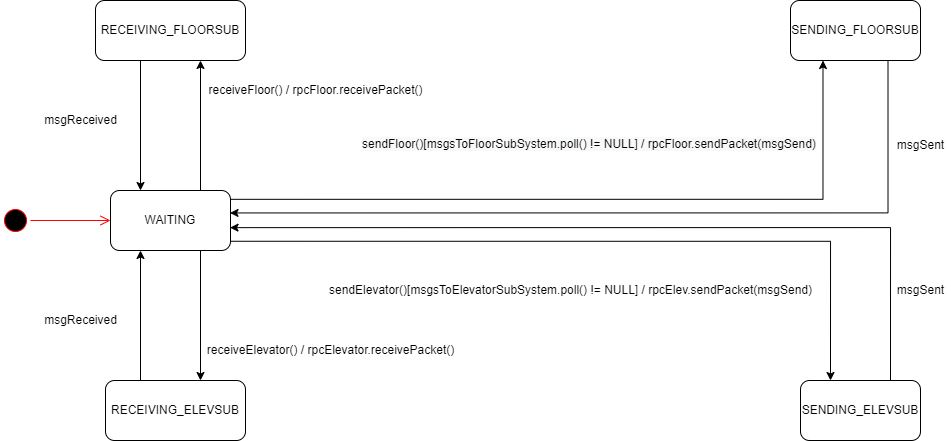

The diagram above was exported from draw.io. Its source (the exported page's mxGraphModel, read from the mxfile embedded in the PNG):
<mxGraphModel dx="1155" dy="642" grid="1" gridSize="10" guides="1" tooltips="1" connect="1" arrows="1" fold="1" page="1" pageScale="1" pageWidth="850" pageHeight="1100" math="0" shadow="0">
  <root>
    <mxCell id="0" />
    <mxCell id="1" parent="0" />
    <mxCell id="YsPu7FlJfqc1oF9uwEVh-18" style="edgeStyle=orthogonalEdgeStyle;rounded=0;orthogonalLoop=1;jettySize=auto;html=1;exitX=0.75;exitY=0;exitDx=0;exitDy=0;" edge="1" parent="1" source="YsPu7FlJfqc1oF9uwEVh-1">
      <mxGeometry relative="1" as="geometry">
        <mxPoint x="430" y="420" as="targetPoint" />
      </mxGeometry>
    </mxCell>
    <mxCell id="YsPu7FlJfqc1oF9uwEVh-19" style="edgeStyle=orthogonalEdgeStyle;rounded=0;orthogonalLoop=1;jettySize=auto;html=1;exitX=0.994;exitY=0.147;exitDx=0;exitDy=0;entryX=0.25;entryY=1;entryDx=0;entryDy=0;exitPerimeter=0;" edge="1" parent="1" source="YsPu7FlJfqc1oF9uwEVh-1" target="YsPu7FlJfqc1oF9uwEVh-13">
      <mxGeometry relative="1" as="geometry" />
    </mxCell>
    <mxCell id="YsPu7FlJfqc1oF9uwEVh-21" style="edgeStyle=orthogonalEdgeStyle;rounded=0;orthogonalLoop=1;jettySize=auto;html=1;exitX=0.994;exitY=0.846;exitDx=0;exitDy=0;entryX=0.25;entryY=0;entryDx=0;entryDy=0;exitPerimeter=0;" edge="1" parent="1" source="YsPu7FlJfqc1oF9uwEVh-1" target="YsPu7FlJfqc1oF9uwEVh-2">
      <mxGeometry relative="1" as="geometry" />
    </mxCell>
    <mxCell id="YsPu7FlJfqc1oF9uwEVh-28" style="edgeStyle=orthogonalEdgeStyle;rounded=0;orthogonalLoop=1;jettySize=auto;html=1;exitX=0.75;exitY=1;exitDx=0;exitDy=0;" edge="1" parent="1" source="YsPu7FlJfqc1oF9uwEVh-1">
      <mxGeometry relative="1" as="geometry">
        <mxPoint x="430" y="740" as="targetPoint" />
      </mxGeometry>
    </mxCell>
    <mxCell id="YsPu7FlJfqc1oF9uwEVh-1" value="WAITING" style="rounded=1;whiteSpace=wrap;html=1;" vertex="1" parent="1">
      <mxGeometry x="340" y="550" width="120" height="60" as="geometry" />
    </mxCell>
    <mxCell id="YsPu7FlJfqc1oF9uwEVh-22" style="edgeStyle=orthogonalEdgeStyle;rounded=0;orthogonalLoop=1;jettySize=auto;html=1;exitX=0.75;exitY=0;exitDx=0;exitDy=0;entryX=0.996;entryY=0.619;entryDx=0;entryDy=0;entryPerimeter=0;" edge="1" parent="1" source="YsPu7FlJfqc1oF9uwEVh-2" target="YsPu7FlJfqc1oF9uwEVh-1">
      <mxGeometry relative="1" as="geometry" />
    </mxCell>
    <mxCell id="YsPu7FlJfqc1oF9uwEVh-2" value="SENDING_ELEVSUB" style="rounded=1;whiteSpace=wrap;html=1;" vertex="1" parent="1">
      <mxGeometry x="1030" y="740" width="120" height="60" as="geometry" />
    </mxCell>
    <mxCell id="YsPu7FlJfqc1oF9uwEVh-29" style="edgeStyle=orthogonalEdgeStyle;rounded=0;orthogonalLoop=1;jettySize=auto;html=1;entryX=0.25;entryY=1;entryDx=0;entryDy=0;" edge="1" parent="1" target="YsPu7FlJfqc1oF9uwEVh-1">
      <mxGeometry relative="1" as="geometry">
        <mxPoint x="370" y="740" as="sourcePoint" />
      </mxGeometry>
    </mxCell>
    <mxCell id="YsPu7FlJfqc1oF9uwEVh-3" value="RECEIVING_ELEVSUB" style="rounded=1;whiteSpace=wrap;html=1;" vertex="1" parent="1">
      <mxGeometry x="335" y="740" width="140" height="60" as="geometry" />
    </mxCell>
    <mxCell id="YsPu7FlJfqc1oF9uwEVh-4" value="" style="ellipse;html=1;shape=startState;fillColor=#000000;strokeColor=#ff0000;" vertex="1" parent="1">
      <mxGeometry x="230" y="565" width="30" height="30" as="geometry" />
    </mxCell>
    <mxCell id="YsPu7FlJfqc1oF9uwEVh-5" value="" style="edgeStyle=orthogonalEdgeStyle;html=1;verticalAlign=bottom;endArrow=open;endSize=8;strokeColor=#ff0000;rounded=0;entryX=0;entryY=0.5;entryDx=0;entryDy=0;" edge="1" source="YsPu7FlJfqc1oF9uwEVh-4" parent="1" target="YsPu7FlJfqc1oF9uwEVh-1">
      <mxGeometry relative="1" as="geometry">
        <mxPoint x="219.99999999999977" y="580" as="targetPoint" />
        <mxPoint x="180" y="580" as="sourcePoint" />
        <Array as="points" />
      </mxGeometry>
    </mxCell>
    <mxCell id="YsPu7FlJfqc1oF9uwEVh-20" style="edgeStyle=orthogonalEdgeStyle;rounded=0;orthogonalLoop=1;jettySize=auto;html=1;exitX=0.75;exitY=1;exitDx=0;exitDy=0;entryX=0.996;entryY=0.374;entryDx=0;entryDy=0;entryPerimeter=0;" edge="1" parent="1" source="YsPu7FlJfqc1oF9uwEVh-13" target="YsPu7FlJfqc1oF9uwEVh-1">
      <mxGeometry relative="1" as="geometry" />
    </mxCell>
    <mxCell id="YsPu7FlJfqc1oF9uwEVh-13" value="SENDING_FLOORSUB" style="rounded=1;whiteSpace=wrap;html=1;" vertex="1" parent="1">
      <mxGeometry x="1020" y="360" width="130" height="60" as="geometry" />
    </mxCell>
    <mxCell id="YsPu7FlJfqc1oF9uwEVh-17" style="edgeStyle=orthogonalEdgeStyle;rounded=0;orthogonalLoop=1;jettySize=auto;html=1;entryX=0.25;entryY=0;entryDx=0;entryDy=0;" edge="1" parent="1" target="YsPu7FlJfqc1oF9uwEVh-1">
      <mxGeometry relative="1" as="geometry">
        <mxPoint x="370" y="420" as="sourcePoint" />
      </mxGeometry>
    </mxCell>
    <mxCell id="YsPu7FlJfqc1oF9uwEVh-14" value="RECEIVING_FLOORSUB" style="rounded=1;whiteSpace=wrap;html=1;" vertex="1" parent="1">
      <mxGeometry x="325" y="360" width="150" height="60" as="geometry" />
    </mxCell>
    <mxCell id="YsPu7FlJfqc1oF9uwEVh-23" value="receiveFloor() / rpcFloor.receivePacket()" style="text;html=1;align=center;verticalAlign=middle;resizable=0;points=[];autosize=1;strokeColor=none;fillColor=none;" vertex="1" parent="1">
      <mxGeometry x="430" y="440" width="230" height="20" as="geometry" />
    </mxCell>
    <mxCell id="YsPu7FlJfqc1oF9uwEVh-24" value="&lt;span style=&quot;color: rgb(0 , 0 , 0) ; font-family: &amp;#34;helvetica&amp;#34; ; font-size: 12px ; font-style: normal ; font-weight: 400 ; letter-spacing: normal ; text-align: center ; text-indent: 0px ; text-transform: none ; word-spacing: 0px ; background-color: rgb(248 , 249 , 250) ; display: inline ; float: none&quot;&gt;sendFloor()[msgsToFloorSubSystem.poll() != NULL] / rpcFloor.sendPacket(msgSend)&lt;/span&gt;" style="text;whiteSpace=wrap;html=1;" vertex="1" parent="1">
      <mxGeometry x="590" y="490" width="460" height="30" as="geometry" />
    </mxCell>
    <mxCell id="YsPu7FlJfqc1oF9uwEVh-26" value="receiveElevator() / rpcElevator.receivePacket()" style="text;html=1;align=center;verticalAlign=middle;resizable=0;points=[];autosize=1;strokeColor=none;fillColor=none;" vertex="1" parent="1">
      <mxGeometry x="430" y="700" width="260" height="20" as="geometry" />
    </mxCell>
    <mxCell id="YsPu7FlJfqc1oF9uwEVh-27" value="&lt;span style=&quot;font-family: &amp;#34;helvetica&amp;#34;&quot;&gt;sendElevator()[msgsToElevatorSubSystem.poll() != NULL] / rpcElev.sendPacket(msgSend)&lt;/span&gt;" style="text;html=1;align=center;verticalAlign=middle;resizable=0;points=[];autosize=1;strokeColor=none;fillColor=none;" vertex="1" parent="1">
      <mxGeometry x="550" y="640" width="500" height="20" as="geometry" />
    </mxCell>
    <mxCell id="YsPu7FlJfqc1oF9uwEVh-30" value="msgSent" style="text;html=1;align=center;verticalAlign=middle;resizable=0;points=[];autosize=1;strokeColor=none;fillColor=none;" vertex="1" parent="1">
      <mxGeometry x="1120" y="495" width="60" height="20" as="geometry" />
    </mxCell>
    <mxCell id="YsPu7FlJfqc1oF9uwEVh-31" value="msgSent" style="text;html=1;align=center;verticalAlign=middle;resizable=0;points=[];autosize=1;strokeColor=none;fillColor=none;" vertex="1" parent="1">
      <mxGeometry x="1120" y="640" width="60" height="20" as="geometry" />
    </mxCell>
    <mxCell id="YsPu7FlJfqc1oF9uwEVh-32" value="msgReceived" style="text;html=1;align=center;verticalAlign=middle;resizable=0;points=[];autosize=1;strokeColor=none;fillColor=none;" vertex="1" parent="1">
      <mxGeometry x="265" y="470" width="90" height="20" as="geometry" />
    </mxCell>
    <mxCell id="YsPu7FlJfqc1oF9uwEVh-33" value="msgReceived" style="text;html=1;align=center;verticalAlign=middle;resizable=0;points=[];autosize=1;strokeColor=none;fillColor=none;" vertex="1" parent="1">
      <mxGeometry x="265" y="670" width="90" height="20" as="geometry" />
    </mxCell>
  </root>
</mxGraphModel>